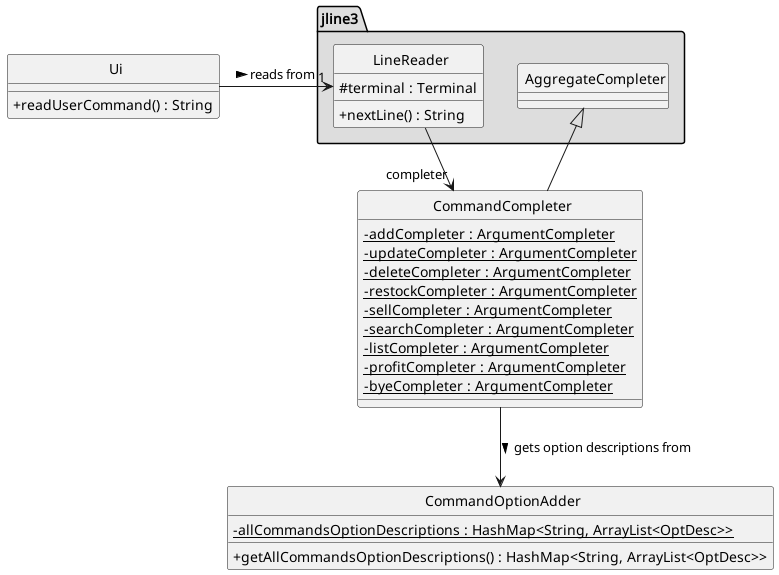

The diagram above was rendered by PlantUML. Its source (embedded in the PNG):
@startuml

skinparam classAttributeIconSize 0
skinparam CircledCharacterFontSize 0
skinparam CircledCharacterRadius 0

class Ui {
        + readUserCommand() : String
}

package jline3 #DDDDDD {
        class LineReader {
                # terminal : Terminal
        
                + nextLine() : String
        }

        class AggregateCompleter
}

class CommandCompleter {
        - addCompleter : ArgumentCompleter {static}
        - updateCompleter : ArgumentCompleter {static}
        - deleteCompleter : ArgumentCompleter {static}
        - restockCompleter : ArgumentCompleter {static}
        - sellCompleter : ArgumentCompleter {static}
        - searchCompleter : ArgumentCompleter {static}
        - listCompleter : ArgumentCompleter {static}
        - profitCompleter : ArgumentCompleter {static}
        - byeCompleter : ArgumentCompleter {static}
}

class CommandOptionAdder {
        - allCommandsOptionDescriptions : HashMap<String, ArrayList<OptDesc>> {static}

        + getAllCommandsOptionDescriptions() : HashMap<String, ArrayList<OptDesc>>
}

Ui -> "1" LineReader : reads from >
LineReader --> "completer" CommandCompleter
CommandCompleter --|> AggregateCompleter
CommandCompleter -d-> CommandOptionAdder : gets option descriptions from >

@enduml